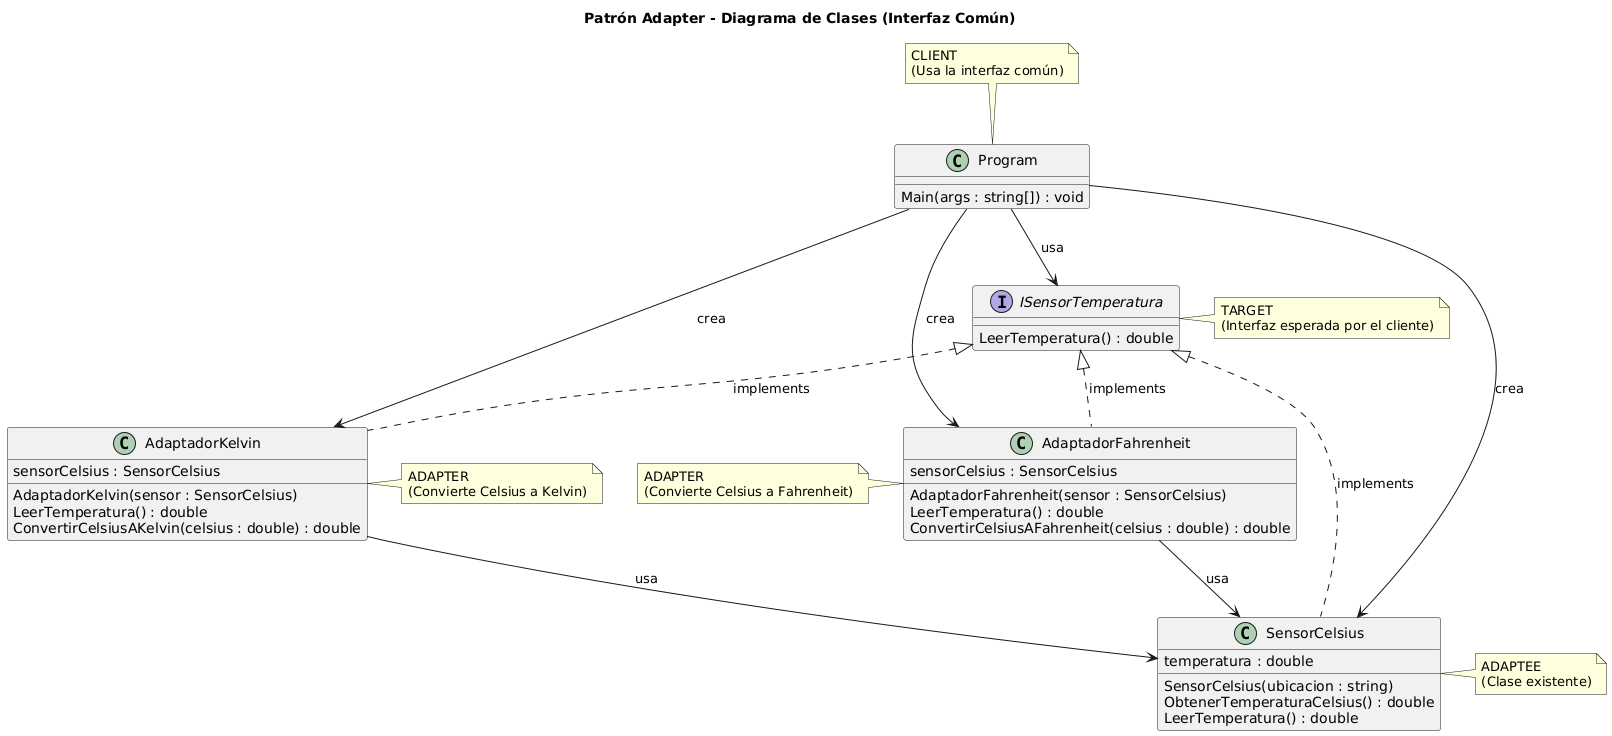

The diagram above was rendered by PlantUML. Its source (embedded in the PNG):
@startuml
title Patrón Adapter - Diagrama de Clases (Interfaz Común)

' CLIENT
class Program {
    Main(args : string[]) : void
}

' TARGET (Interfaz esperada)
interface ISensorTemperatura {
    LeerTemperatura() : double
}

' ADAPTEE (Clase existente)
class SensorCelsius {
    temperatura : double
    SensorCelsius(ubicacion : string)
    ObtenerTemperaturaCelsius() : double
    LeerTemperatura() : double
}

' ADAPTER (Celsius → Fahrenheit)
class AdaptadorFahrenheit {
    sensorCelsius : SensorCelsius
    AdaptadorFahrenheit(sensor : SensorCelsius)
    LeerTemperatura() : double
    ConvertirCelsiusAFahrenheit(celsius : double) : double
}

' ADAPTER (Celsius → Kelvin)
class AdaptadorKelvin {
    sensorCelsius : SensorCelsius
    AdaptadorKelvin(sensor : SensorCelsius)
    LeerTemperatura() : double
    ConvertirCelsiusAKelvin(celsius : double) : double
}

Program --> ISensorTemperatura : usa
Program --> AdaptadorFahrenheit : crea
Program --> AdaptadorKelvin : crea
Program --> SensorCelsius : crea

ISensorTemperatura <|.. SensorCelsius : implements
ISensorTemperatura <|.. AdaptadorFahrenheit : implements
ISensorTemperatura <|.. AdaptadorKelvin : implements

AdaptadorFahrenheit --> SensorCelsius : usa
AdaptadorKelvin --> SensorCelsius : usa

note right of ISensorTemperatura
TARGET
(Interfaz esperada por el cliente)
end note

note right of SensorCelsius
ADAPTEE
(Clase existente)
end note

note left of AdaptadorFahrenheit
ADAPTER
(Convierte Celsius a Fahrenheit)
end note

note right of AdaptadorKelvin
ADAPTER
(Convierte Celsius a Kelvin)
end note

note top of Program
CLIENT
(Usa la interfaz común)
end note
@enduml